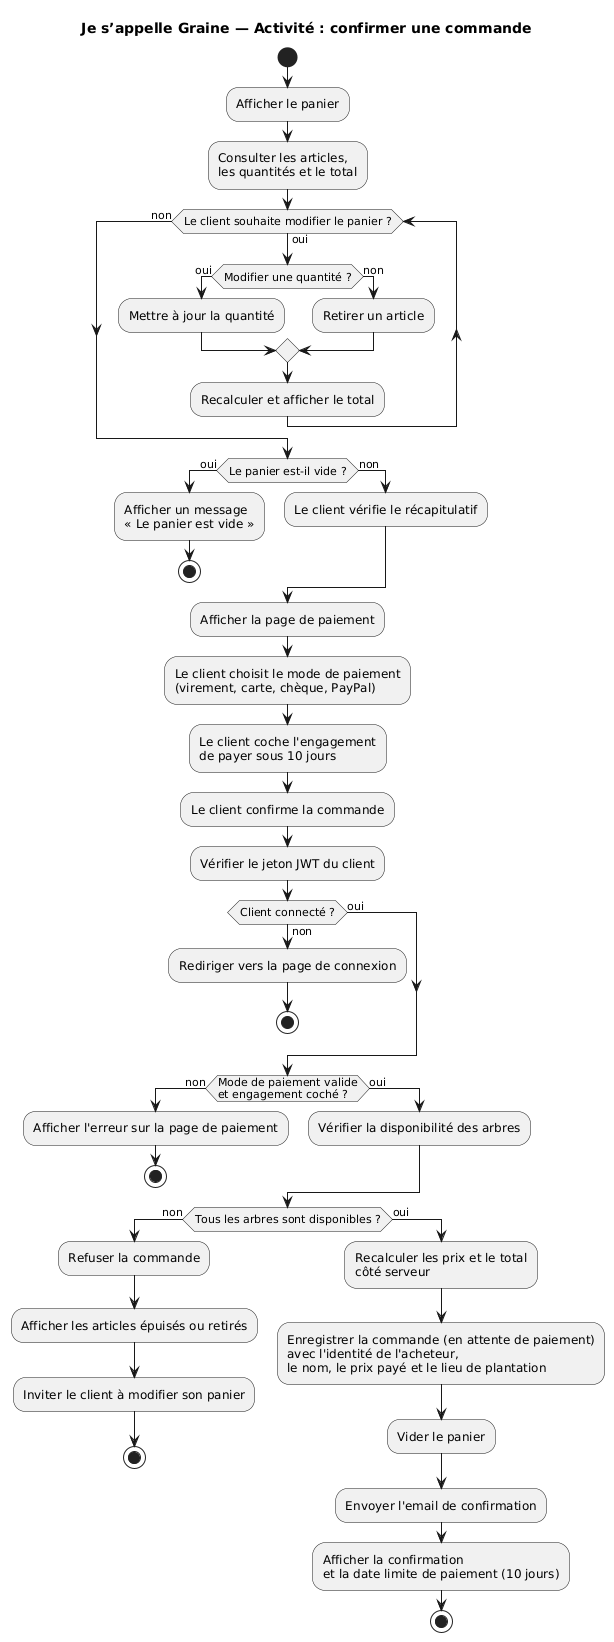

The diagram above was rendered by PlantUML. Its source (embedded in the PNG):
@startuml 04-diagramme-activite-achat
title Je s’appelle Graine — Activité : confirmer une commande

start
:Afficher le panier;
:Consulter les articles,
les quantités et le total;

while (Le client souhaite modifier le panier ?) is (oui)
  if (Modifier une quantité ?) then (oui)
    :Mettre à jour la quantité;
  else (non)
    :Retirer un article;
  endif
  :Recalculer et afficher le total;
endwhile (non)

if (Le panier est-il vide ?) then (oui)
  :Afficher un message
  « Le panier est vide »;
  stop
else (non)
  :Le client vérifie le récapitulatif;
endif

:Afficher la page de paiement;
:Le client choisit le mode de paiement
(virement, carte, chèque, PayPal);
:Le client coche l'engagement
de payer sous 10 jours;
:Le client confirme la commande;

:Vérifier le jeton JWT du client;
if (Client connecté ?) then (non)
  :Rediriger vers la page de connexion;
  stop
else (oui)
endif

if (Mode de paiement valide
et engagement coché ?) then (non)
  :Afficher l'erreur sur la page de paiement;
  stop
else (oui)
  :Vérifier la disponibilité des arbres;
endif

if (Tous les arbres sont disponibles ?) then (non)
  :Refuser la commande;
  :Afficher les articles épuisés ou retirés;
  :Inviter le client à modifier son panier;
  stop
else (oui)
  :Recalculer les prix et le total
  côté serveur;
  :Enregistrer la commande (en attente de paiement)
  avec l'identité de l'acheteur,
  le nom, le prix payé et le lieu de plantation;
  :Vider le panier;
  :Envoyer l'email de confirmation;
  :Afficher la confirmation
  et la date limite de paiement (10 jours);
  stop
endif
@enduml